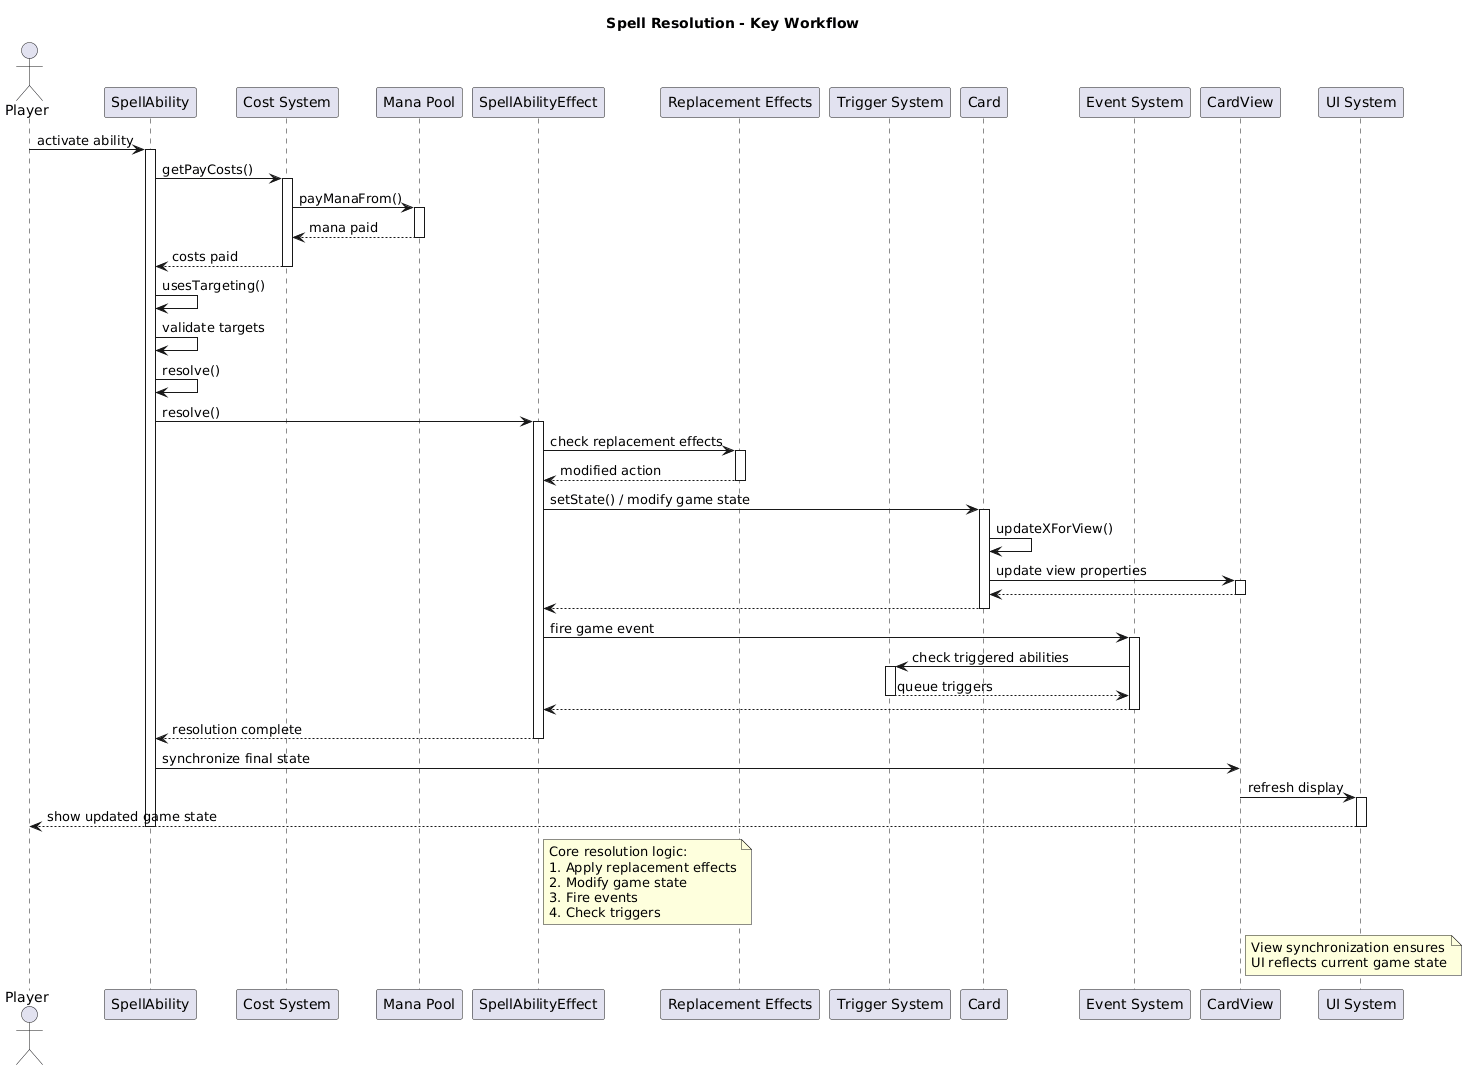

The diagram above was rendered by PlantUML. Its source (embedded in the PNG):
@startuml
title Spell Resolution - Key Workflow

actor Player
participant "SpellAbility" as SA
participant "Cost System" as Cost
participant "Mana Pool" as Mana
participant "SpellAbilityEffect" as Effect
participant "Replacement Effects" as Replace
participant "Trigger System" as Trigger
participant "Card" as Card
participant "Event System" as Event
participant "CardView" as View
participant "UI System" as UI

Player -> SA : activate ability
activate SA

SA -> Cost : getPayCosts()
activate Cost
Cost -> Mana : payManaFrom()
activate Mana
Mana --> Cost : mana paid
deactivate Mana
Cost --> SA : costs paid
deactivate Cost

SA -> SA : usesTargeting()
SA -> SA : validate targets

SA -> SA : resolve()
SA -> Effect : resolve()
activate Effect

Effect -> Replace : check replacement effects
activate Replace
Replace --> Effect : modified action
deactivate Replace

Effect -> Card : setState() / modify game state
activate Card

Card -> Card : updateXForView()
Card -> View : update view properties
activate View
View --> Card
deactivate View

Card --> Effect
deactivate Card

Effect -> Event : fire game event
activate Event
Event -> Trigger : check triggered abilities
activate Trigger
Trigger --> Event : queue triggers
deactivate Trigger
Event --> Effect
deactivate Event

Effect --> SA : resolution complete
deactivate Effect

SA -> View : synchronize final state
View -> UI : refresh display
activate UI
UI --> Player : show updated game state
deactivate UI

deactivate SA

note right of Effect
  Core resolution logic:
  1. Apply replacement effects
  2. Modify game state
  3. Fire events
  4. Check triggers
end note

note right of View
  View synchronization ensures
  UI reflects current game state
end note
@enduml